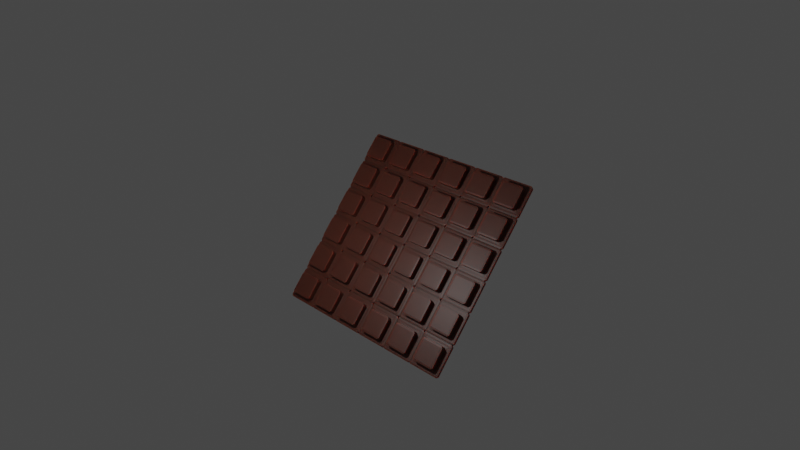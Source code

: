 # Source: chocolate.blend  (saved by Blender 3.2.14; exported with 4.5.12 LTS)
import bpy
from mathutils import Matrix  # noqa: F401  (used for matrix-valued properties, if any)

bpy.ops.wm.read_factory_settings(use_empty=True)
scene = bpy.context.scene
scene.name = 'Scene'

# ---- collections
col_collection = bpy.data.collections.new('Collection'); scene.collection.children.link(col_collection)

# ---- materials (node trees are filled in below, after node groups)
mat_material_002 = bpy.data.materials.new('Material.002')

# ---- material node trees
mat_material_002.use_nodes = True; mat_material_002.node_tree.nodes.clear()
_N = mat_material_002.node_tree.nodes; _L = mat_material_002.node_tree.links
n0 = _N.new('ShaderNodeBsdfPrincipled'); n0.name = 'Principled BSDF'; n0.location = (10, 300)
n0.distribution = 'GGX'
n0.subsurface_method = 'RANDOM_WALK_SKIN'
n0.inputs[0].default_value = (0.07241, 0.01603, 0.007345, 1.0)
n0.inputs[3].default_value = 1.45
n0.inputs[8].default_value = 1.0
n0.inputs[10].default_value = 0.027
n0.inputs[27].default_value = (0.0, 0.0, 0.0, 1.0)
n0.inputs[28].default_value = 1.0
n1 = _N.new('ShaderNodeOutputMaterial'); n1.name = 'Material Output'; n1.location = (300, 300)
_L.new(n0.outputs[0], n1.inputs[0])
n1.is_active_output = True

# ---- world
world_world = bpy.data.worlds.new('World'); scene.world = world_world
world_world.use_nodes = True; world_world.node_tree.nodes.clear()
_N = world_world.node_tree.nodes; _L = world_world.node_tree.links
n0 = _N.new('ShaderNodeOutputWorld'); n0.name = 'World Output'; n0.location = (300, 300)
n1 = _N.new('ShaderNodeBackground'); n1.name = 'Background'; n1.location = (10, 300)
n1.inputs[0].default_value = (0.05088, 0.05088, 0.05088, 1.0)
_L.new(n1.outputs[0], n0.inputs[0])
n0.is_active_output = True
world_world.color = (0.05088, 0.05088, 0.05088)
world_world.use_sun_shadow = False
world_world.sun_shadow_jitter_overblur = 0.0

# ---- cameras
cam_camera = bpy.data.cameras.new('Camera')
cam_camera.clip_end = 100.0
cam_camera.lens = 32.07
cam_camera.ortho_scale = 7.314

# ---- lights
light_light = bpy.data.lights.new('Light', 'POINT')
light_light.transmission_factor = 0.0
light_light.energy = 1000.0
light_light.shadow_soft_size = 0.1
light_light.shadow_maximum_resolution = 0.006
light_light.use_absolute_resolution = True

# ---- meshes
me_cube = bpy.data.meshes.new('Cube')
me_cube.from_pydata([(0.7036, 0.7036, 1.0), (1.0, 1.0, -1.0), (0.7036, -0.7036, 1.0), (1.0, -1.0, -1.0), (-0.7036, 0.7036, 1.0), (-1.0, 1.0, -1.0), (-0.7036, -0.7036, 1.0), (-1.0, -1.0, -1.0), (1.0, -1.0, 1.0), (-1.0, -1.0, 1.0), (1.0, 1.0, 1.0), (-1.0, 1.0, 1.0), (0.7036, -0.7036, 4.516), (-0.7036, -0.7036, 4.516), (0.7036, 0.7036, 4.516), (-0.7036, 0.7036, 4.516)], [], [(4, 6, 13, 15), (3, 8, 9, 7), (7, 9, 11, 5), (5, 1, 3, 7), (1, 10, 8, 3), (5, 11, 10, 1), (2, 6, 9, 8), (0, 2, 8, 10), (6, 4, 11, 9), (4, 0, 10, 11), (14, 15, 13, 12), (6, 2, 12, 13), (0, 4, 15, 14), (2, 0, 14, 12)])
_uv = me_cube.uv_layers.new(name='UVMap')
_uv.uv.foreach_set('vector', [0.838, 0.537, 0.838, 0.713, 0.838, 0.713, 0.838, 0.537, 0.375, 0.75, 0.625, 0.75, 0.625, 1.0, 0.375, 1.0, 0.375, 0.0, 0.625, 0.0, 0.625, 0.25, 0.375, 0.25, 0.125, 0.5, 0.375, 0.5, 0.375, 0.75, 0.125, 0.75, 0.375, 0.5, 0.625, 0.5, 0.625, 0.75, 0.375, 0.75, 0.375, 0.25, 0.625, 0.25, 0.625, 0.5, 0.375, 0.5, 0.662, 0.713, 0.838, 0.713, 0.875, 0.75, 0.625, 0.75, 0.662, 0.537, 0.662, 0.713, 0.625, 0.75, 0.625, 0.5, 0.838, 0.713, 0.838, 0.537, 0.875, 0.5, 0.875, 0.75, 0.838, 0.537, 0.662, 0.537, 0.625, 0.5, 0.875, 0.5, 0.662, 0.537, 0.838, 0.537, 0.838, 0.713, 0.662, 0.713, 0.838, 0.713, 0.662, 0.713, 0.662, 0.713, 0.838, 0.713, 0.662, 0.537, 0.838, 0.537, 0.838, 0.537, 0.662, 0.537, 0.662, 0.713, 0.662, 0.537, 0.662, 0.537, 0.662, 0.713])
me_cube.materials.append(mat_material_002)
me_cube.use_mirror_vertex_groups = False
me_cube.update()

# ---- objects
ob_cube = bpy.data.objects.new('Cube', me_cube)
ob_light = bpy.data.objects.new('Light', light_light)
ob_camera = bpy.data.objects.new('Camera', cam_camera)

# ---- transforms, parenting, visibility, modifiers, constraints
ob_cube.location = (2.903, 0.1668, -0.5495)
ob_cube.rotation_euler = (0.04892, -0.8406, -0.3361)
ob_cube.scale = (0.6009, 0.6009, 0.06764)
ob_cube.lock_rotations_4d = False
ob_cube.empty_display_type = 'ARROWS'
ob_cube.lineart.crease_threshold = 0.0
_m = ob_cube.modifiers.new('Array', 'ARRAY')
_m.count = 6
_m = ob_cube.modifiers.new('Array.001', 'ARRAY')
_m.count = 6
_m.relative_offset_displace = (0.0, 1.0, 0.0)
_m = ob_cube.modifiers.new('Bevel', 'BEVEL')
ob_light.location = (-0.03488, 4.055, 6.453)
ob_light.rotation_euler = (-0.1839, 0.2242, 1.79)
ob_light.scale = (2.462, 2.091, 2.074)
ob_light.lock_rotations_4d = False
ob_light.empty_display_type = 'ARROWS'
ob_light.color = (0.0, 0.0, 0.0, 0.0)
ob_light.lineart.crease_threshold = 0.0
ob_camera.location = (-15.28, -6.926, 14.02)
ob_camera.rotation_euler = (1.109, -0.0, -1.145)
ob_camera.lock_rotations_4d = False
ob_camera.empty_display_type = 'ARROWS'
ob_camera.color = (0.0, 0.0, 0.0, 0.0)
ob_camera.display_type = 'WIRE'
ob_camera.lineart.crease_threshold = 0.0

# ---- collection membership
col_collection.objects.link(ob_cube)
col_collection.objects.link(ob_light)
col_collection.objects.link(ob_camera)

# ---- scene / render settings (as saved in the file)
scene.camera = ob_camera
scene.frame_start = 1; scene.frame_end = 250; scene.frame_set(1)
scene.render.engine = 'CYCLES'
scene.cycles.sampling_pattern = 'TABULATED_SOBOL'
scene.cycles.use_light_tree = False
scene.view_settings.view_transform = 'Filmic'
bpy.context.view_layer.update()
